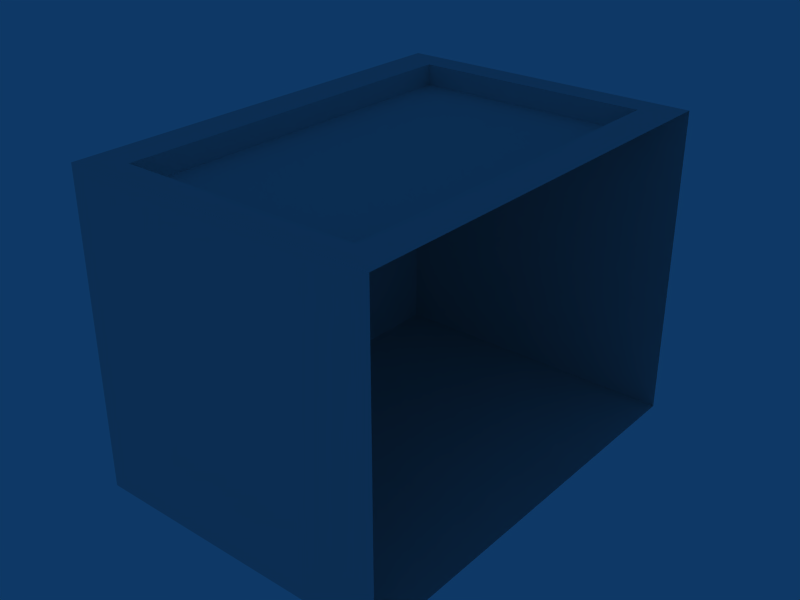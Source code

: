 # Source: remibox.blend  (saved by Blender 2.62.0; exported with 4.5.12 LTS)
import bpy
from mathutils import Matrix  # noqa: F401  (used for matrix-valued properties, if any)

bpy.ops.wm.read_factory_settings(use_empty=True)
scene = bpy.context.scene
scene.name = 'Scene'

# ---- collections
col_collection_1 = bpy.data.collections.new('Collection 1'); scene.collection.children.link(col_collection_1)

# ---- materials (node trees are filled in below, after node groups)
mat_material = bpy.data.materials.new('Material')
mat_material.alpha_threshold = 0.0
mat_material.roughness = 0.5
mat_material.line_color = (0.0, 0.0, 0.0, 1.0)

# ---- material node trees

# ---- world
world_world = bpy.data.worlds.new('World'); scene.world = world_world
world_world.color = (0.05656, 0.2208, 0.4)
world_world.use_sun_shadow = False
world_world.sun_shadow_jitter_overblur = 0.0
world_world.cycles.sampling_method = 'MANUAL'
world_world.cycles.sample_map_resolution = 256

# ---- meshes
me_cube_005 = bpy.data.meshes.new('Cube.005')
me_cube_005.from_pydata([(-0.255, 0.355, -5.513e-07), (-0.255, -0.355, -5.513e-07), (0.255, -0.355, -5.513e-07), (0.255, 0.355, -5.513e-07)], [], [(3, 1, 2), (3, 0, 1)])
_uv = me_cube_005.uv_layers.new(name='UVMap')
_uv.uv.foreach_set('vector', [0.0, 0.0, 1.0, 0.0, 1.0, 1.0, 0.0, 0.0, 1.0, 0.0, 1.0, 1.0])
me_cube_005.materials.append(mat_material)
me_cube_005.use_remesh_preserve_volume = False
me_cube_005.use_remesh_preserve_attributes = False
me_cube_005.use_mirror_vertex_groups = False
me_cube_005.update()
me_cube_004 = bpy.data.meshes.new('Cube.004')
me_cube_004.from_pydata([(-0.255, 0.355, 0.51), (0.255, 0.355, 0.51), (-0.255, 0.355, -5.513e-07), (0.255, 0.355, -5.513e-07)], [], [(1, 0, 2), (2, 3, 1)])
_uv = me_cube_004.uv_layers.new(name='UVMap')
_uv.uv.foreach_set('vector', [1.0, 0.0, 1.0, 1.0, 0.0, 0.0, 0.0, 0.0, 1.0, 0.0, 1.0, 1.0])
me_cube_004.materials.append(mat_material)
me_cube_004.use_remesh_preserve_volume = False
me_cube_004.use_remesh_preserve_attributes = False
me_cube_004.use_mirror_vertex_groups = False
me_cube_004.update()
me_cube_003 = bpy.data.meshes.new('Cube.003')
me_cube_003.from_pydata([(-0.255, 0.355, 0.51), (-0.255, -0.355, 0.51), (-0.255, 0.355, -5.513e-07), (-0.255, -0.355, -5.513e-07)], [], [(3, 0, 1), (2, 0, 3)])
_uv = me_cube_003.uv_layers.new(name='UVMap')
_uv.uv.foreach_set('vector', [0.0, 0.0, 1.0, 0.0, 1.0, 1.0, 1.0, 0.0, 1.0, 1.0, 0.0, 0.0])
me_cube_003.materials.append(mat_material)
me_cube_003.use_remesh_preserve_volume = False
me_cube_003.use_remesh_preserve_attributes = False
me_cube_003.use_mirror_vertex_groups = False
me_cube_003.update()
me_cube_001 = bpy.data.meshes.new('Cube.001')
me_cube_001.from_pydata([(-0.255, -0.355, 0.51), (0.255, -0.355, 0.51), (-0.255, -0.355, -5.513e-07), (0.255, -0.355, -5.513e-07)], [], [(3, 0, 1), (2, 0, 3)])
_uv = me_cube_001.uv_layers.new(name='UVMap')
_uv.uv.foreach_set('vector', [0.0, 0.0, 1.0, 0.0, 1.0, 1.0, 1.0, 0.0, 1.0, 1.0, 0.0, 0.0])
me_cube_001.materials.append(mat_material)
me_cube_001.use_remesh_preserve_volume = False
me_cube_001.use_remesh_preserve_attributes = False
me_cube_001.use_mirror_vertex_groups = False
me_cube_001.update()
me_cube_002 = bpy.data.meshes.new('Cube.002')
me_cube_002.from_pydata([(-0.195, 0.31, 0.475), (-0.195, -0.31, 0.475), (0.195, -0.31, 0.475), (0.195, 0.31, 0.475)], [], [(0, 3, 2), (0, 2, 1)])
_uv = me_cube_002.uv_layers.new(name='UVMap')
_uv.uv.foreach_set('vector', [0.0, 0.0, 1.0, 0.0, 1.0, 1.0, 0.0, 0.0, 1.0, 1.0, 0.0, 1.0])
me_cube_002.materials.append(mat_material)
me_cube_002.use_remesh_preserve_volume = False
me_cube_002.use_remesh_preserve_attributes = False
me_cube_002.use_mirror_vertex_groups = False
me_cube_002.update()
me_cube = bpy.data.meshes.new('Cube')
me_cube.from_pydata([(0.255, 0.355, 0.51), (0.255, -0.355, 0.51), (-0.255, -0.355, 0.51), (-0.255, 0.355, 0.51), (0.195, 0.31, 0.475), (0.195, -0.31, 0.475), (-0.195, -0.31, 0.475), (-0.195, 0.31, 0.475), (0.195, 0.31, 0.51), (0.195, -0.31, 0.51), (-0.195, -0.31, 0.51), (-0.195, 0.31, 0.51)], [], [(7, 11, 8), (7, 8, 4), (6, 10, 11), (6, 11, 7), (5, 9, 10), (5, 10, 6), (4, 8, 9), (4, 9, 5), (1, 2, 9), (2, 10, 9), (2, 11, 10), (2, 3, 11), (3, 8, 11), (0, 8, 3), (0, 1, 8), (1, 9, 8)])
_uv = me_cube.uv_layers.new(name='UVMap')
_uv.uv.foreach_set('vector', [0.0, 0.0, 1.0, 0.0, 1.0, 1.0, 0.0, 0.0, 1.0, 0.0, 1.0, 1.0, 0.0, 0.0, 1.0, 0.0, 1.0, 1.0, 0.0, 0.0, 1.0, 0.0, 1.0, 1.0, 0.0, 0.0, 1.0, 0.0, 1.0, 1.0, 0.0, 0.0, 1.0, 0.0, 1.0, 1.0, 0.0, 0.0, 1.0, 0.0, 1.0, 1.0, 0.0, 0.0, 1.0, 0.0, 1.0, 1.0, 0.0, 0.0, 1.0, 0.0, 1.0, 1.0, 0.0, 0.0, 1.0, 0.0, 1.0, 1.0, 0.0, 0.0, 1.0, 0.0, 1.0, 1.0, 0.0, 0.0, 1.0, 0.0, 1.0, 1.0, 0.0, 0.0, 1.0, 0.0, 1.0, 1.0, 0.0, 0.0, 1.0, 0.0, 1.0, 1.0, 0.0, 0.0, 1.0, 0.0, 1.0, 1.0, 0.0, 0.0, 1.0, 0.0, 1.0, 1.0])
me_cube.materials.append(mat_material)
me_cube.use_remesh_preserve_volume = False
me_cube.use_remesh_preserve_attributes = False
me_cube.use_mirror_vertex_groups = False
me_cube.update()

# ---- objects
ob_cube_005 = bpy.data.objects.new('Cube.005', me_cube_005)
ob_cube_004 = bpy.data.objects.new('Cube.004', me_cube_004)
ob_cube_003 = bpy.data.objects.new('Cube.003', me_cube_003)
ob_cube_002 = bpy.data.objects.new('Cube.002', me_cube_001)
ob_cube_001 = bpy.data.objects.new('Cube.001', me_cube_002)
ob_cube = bpy.data.objects.new('Cube', me_cube)

# ---- transforms, parenting, visibility, modifiers, constraints
ob_cube_005.location = (0.0, 0.0, 0.0)
ob_cube_005.scale = (1.0, 1.0, 1.0)
ob_cube_005.lock_rotations_4d = False
ob_cube_005.empty_display_type = 'ARROWS'
ob_cube_005.color = (0.0, 0.0, 0.0, 1.0)
ob_cube_005.lineart.crease_threshold = 0.0
ob_cube_004.location = (0.0, 0.0, 0.0)
ob_cube_004.scale = (1.0, 1.0, 1.0)
ob_cube_004.lock_rotations_4d = False
ob_cube_004.empty_display_type = 'ARROWS'
ob_cube_004.color = (0.0, 0.0, 0.0, 1.0)
ob_cube_004.lineart.crease_threshold = 0.0
ob_cube_003.location = (0.0, 0.0, 0.0)
ob_cube_003.scale = (1.0, 1.0, 1.0)
ob_cube_003.lock_rotations_4d = False
ob_cube_003.empty_display_type = 'ARROWS'
ob_cube_003.color = (0.0, 0.0, 0.0, 1.0)
ob_cube_003.lineart.crease_threshold = 0.0
ob_cube_002.location = (0.0, 0.0, 0.0)
ob_cube_002.scale = (1.0, 1.0, 1.0)
ob_cube_002.lock_rotations_4d = False
ob_cube_002.empty_display_type = 'ARROWS'
ob_cube_002.color = (0.0, 0.0, 0.0, 1.0)
ob_cube_002.lineart.crease_threshold = 0.0
ob_cube_001.location = (0.0, 0.0, 0.0)
ob_cube_001.scale = (1.0, 1.0, 1.0)
ob_cube_001.lock_rotations_4d = False
ob_cube_001.empty_display_type = 'ARROWS'
ob_cube_001.color = (0.0, 0.0, 0.0, 1.0)
ob_cube_001.lineart.crease_threshold = 0.0
ob_cube.location = (0.0, 0.0, 0.0)
ob_cube.scale = (1.0, 1.0, 1.0)
ob_cube.lock_rotations_4d = False
ob_cube.empty_display_type = 'ARROWS'
ob_cube.color = (0.0, 0.0, 0.0, 1.0)
ob_cube.lineart.crease_threshold = 0.0

# ---- collection membership
col_collection_1.objects.link(ob_cube_005)
col_collection_1.objects.link(ob_cube_004)
col_collection_1.objects.link(ob_cube_003)
col_collection_1.objects.link(ob_cube_002)
col_collection_1.objects.link(ob_cube_001)
col_collection_1.objects.link(ob_cube)

# ---- scene / render settings (as saved in the file)
scene.frame_start = 1; scene.frame_end = 250; scene.frame_set(1)
scene.render.engine = 'BLENDER_EEVEE_NEXT'
scene.render.image_settings.file_format = 'JPEG'
scene.render.image_settings.color_mode = 'RGB'
scene.render.image_settings.compression = 90
scene.render.resolution_x = 800
scene.render.resolution_y = 600
scene.render.pixel_aspect_x = 100.0
scene.render.pixel_aspect_y = 100.0
scene.render.fps = 25
scene.render.dither_intensity = 0.0
scene.render.use_compositing = False
scene.render.use_sequencer = False
scene.render.bake_margin = 2
scene.render.bake_bias = 0.0
scene.render.use_stamp_time = False
scene.render.use_stamp_date = False
scene.render.use_stamp_frame = False
scene.render.use_stamp_camera = False
scene.render.use_stamp_scene = False
scene.render.use_stamp_filename = False
scene.render.use_stamp_render_time = False
scene.render.stamp_font_size = 0
scene.cycles.use_denoising = False
scene.cycles.samples = 10
scene.cycles.sampling_pattern = 'TABULATED_SOBOL'
scene.cycles.light_sampling_threshold = 0.0
scene.cycles.use_adaptive_sampling = False
scene.cycles.use_light_tree = False
scene.cycles.blur_glossy = 0.0
scene.cycles.volume_bounces = 1
scene.cycles.pixel_filter_type = 'GAUSSIAN'
scene.cycles.sample_clamp_indirect = 0.0
scene.view_settings.view_transform = 'Raw'
bpy.context.view_layer.update()

# ---- added for rendering (the .blend has no active camera): camera
cam_auto = bpy.data.cameras.new('AutoCamera')
cam_auto.lens = 50.0
cam_auto.sensor_width = 36.0
cam_auto.clip_end = 1000.0
ob_auto_camera = bpy.data.objects.new('AutoCamera', cam_auto)
scene.collection.objects.link(ob_auto_camera)
ob_auto_camera.location = (0.936399, -1.12368, 1.00412)
ob_auto_camera.rotation_euler = (1.09748, -7.21219e-08, 0.694738)
scene.camera = ob_auto_camera
bpy.context.view_layer.update()
